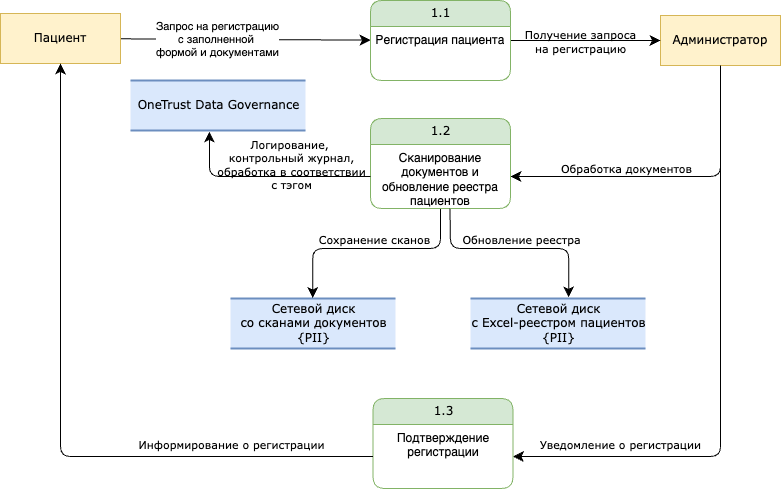

The diagram above was exported from draw.io. Its source (the exported page's mxGraphModel, read from the mxfile embedded in the PNG):
<mxGraphModel dx="940" dy="713" grid="1" gridSize="10" guides="1" tooltips="1" connect="1" arrows="1" fold="1" page="1" pageScale="1" pageWidth="1100" pageHeight="850" background="none" math="0" shadow="0">
  <root>
    <mxCell id="0" />
    <mxCell id="1" parent="0" />
    <mxCell id="1i0ToJkkCLMPCSx6FV87-1" style="edgeStyle=orthogonalEdgeStyle;shape=connector;rounded=1;orthogonalLoop=1;jettySize=auto;html=1;entryX=1;entryY=0.5;entryDx=0;entryDy=0;strokeColor=default;align=center;verticalAlign=middle;fontFamily=Verdana;fontSize=12;fontColor=default;labelBackgroundColor=none;startFill=0;startSize=8;endArrow=classic;endFill=1;endSize=8;" parent="1" source="1i0ToJkkCLMPCSx6FV87-3" target="1i0ToJkkCLMPCSx6FV87-19" edge="1">
      <mxGeometry relative="1" as="geometry" />
    </mxCell>
    <mxCell id="1i0ToJkkCLMPCSx6FV87-2" value="Уведомление о регистрации" style="edgeLabel;html=1;align=center;verticalAlign=middle;resizable=0;points=[];fontFamily=Verdana;fontSize=11;fontColor=default;labelBackgroundColor=none;" parent="1i0ToJkkCLMPCSx6FV87-1" vertex="1" connectable="0">
      <mxGeometry x="0.7705" relative="1" as="geometry">
        <mxPoint x="38" y="-13" as="offset" />
      </mxGeometry>
    </mxCell>
    <mxCell id="1i0ToJkkCLMPCSx6FV87-3" value="Администратор" style="whiteSpace=wrap;html=1;rounded=0;shadow=0;comic=0;labelBackgroundColor=none;strokeWidth=1;fontFamily=Verdana;fontSize=12;align=center;fillColor=#fff2cc;strokeColor=#d6b656;" parent="1" vertex="1">
      <mxGeometry x="720" y="57" width="120" height="50" as="geometry" />
    </mxCell>
    <mxCell id="1i0ToJkkCLMPCSx6FV87-4" style="edgeStyle=none;html=1;labelBackgroundColor=none;startFill=0;startSize=8;endFill=1;endSize=8;fontFamily=Verdana;fontSize=12;" parent="1" source="1i0ToJkkCLMPCSx6FV87-6" target="1i0ToJkkCLMPCSx6FV87-9" edge="1">
      <mxGeometry relative="1" as="geometry" />
    </mxCell>
    <mxCell id="1i0ToJkkCLMPCSx6FV87-5" value="Запрос на регистрацию&lt;div&gt;с заполненной&amp;nbsp;&lt;div&gt;формой и документами&lt;/div&gt;&lt;/div&gt;" style="edgeLabel;html=1;align=center;verticalAlign=middle;resizable=0;points=[];" parent="1i0ToJkkCLMPCSx6FV87-4" vertex="1" connectable="0">
      <mxGeometry x="-0.228" relative="1" as="geometry">
        <mxPoint as="offset" />
      </mxGeometry>
    </mxCell>
    <mxCell id="1i0ToJkkCLMPCSx6FV87-6" value="Пациент" style="whiteSpace=wrap;html=1;rounded=0;shadow=0;comic=0;labelBackgroundColor=none;strokeWidth=1;fontFamily=Verdana;fontSize=12;align=center;fillColor=#fff2cc;strokeColor=#d6b656;" parent="1" vertex="1">
      <mxGeometry x="60" y="55" width="120" height="50" as="geometry" />
    </mxCell>
    <mxCell id="1i0ToJkkCLMPCSx6FV87-7" style="edgeStyle=none;html=1;labelBackgroundColor=none;startFill=0;startSize=8;endFill=1;endSize=8;fontFamily=Verdana;fontSize=12;" parent="1" source="1i0ToJkkCLMPCSx6FV87-9" target="1i0ToJkkCLMPCSx6FV87-3" edge="1">
      <mxGeometry relative="1" as="geometry" />
    </mxCell>
    <mxCell id="1i0ToJkkCLMPCSx6FV87-8" value="Получение запроса&lt;div&gt;на регистрацию&lt;/div&gt;" style="edgeLabel;html=1;align=center;verticalAlign=middle;resizable=0;points=[];fontFamily=Verdana;fontSize=11;fontColor=default;labelBackgroundColor=none;" parent="1i0ToJkkCLMPCSx6FV87-7" vertex="1" connectable="0">
      <mxGeometry x="-0.0762" relative="1" as="geometry">
        <mxPoint as="offset" />
      </mxGeometry>
    </mxCell>
    <mxCell id="1i0ToJkkCLMPCSx6FV87-9" value="1.1" style="swimlane;html=1;fontStyle=0;childLayout=stackLayout;horizontal=1;startSize=26;fillColor=#d5e8d4;horizontalStack=0;resizeParent=1;resizeLast=0;collapsible=1;marginBottom=0;swimlaneFillColor=#ffffff;align=center;rounded=1;shadow=0;comic=0;labelBackgroundColor=none;strokeWidth=1;fontFamily=Verdana;fontSize=12;strokeColor=#82b366;" parent="1" vertex="1">
      <mxGeometry x="430" y="42" width="140" height="80" as="geometry">
        <mxRectangle x="430" y="42" width="60" height="30" as="alternateBounds" />
      </mxGeometry>
    </mxCell>
    <mxCell id="1i0ToJkkCLMPCSx6FV87-10" value="Регистрация пациента" style="text;html=1;strokeColor=none;fillColor=none;spacingLeft=4;spacingRight=4;whiteSpace=wrap;overflow=hidden;rotatable=0;points=[[0,0.5],[1,0.5]];portConstraint=eastwest;align=center;" parent="1i0ToJkkCLMPCSx6FV87-9" vertex="1">
      <mxGeometry y="26" width="140" height="54" as="geometry" />
    </mxCell>
    <mxCell id="1i0ToJkkCLMPCSx6FV87-11" value="Сетевой диск&lt;div&gt;со сканами документов&lt;/div&gt;&lt;div&gt;{PII}&lt;/div&gt;" style="html=1;rounded=0;shadow=0;comic=0;labelBackgroundColor=none;strokeWidth=2;fontFamily=Verdana;fontSize=12;align=center;shape=mxgraph.ios7ui.horLines;fillColor=#dae8fc;strokeColor=#6c8ebf;" parent="1" vertex="1">
      <mxGeometry x="290" y="340" width="165" height="50" as="geometry" />
    </mxCell>
    <mxCell id="1i0ToJkkCLMPCSx6FV87-12" style="edgeStyle=orthogonalEdgeStyle;html=1;labelBackgroundColor=none;startFill=0;startSize=8;endFill=1;endSize=8;fontFamily=Verdana;fontSize=12;exitX=0.5;exitY=1;exitDx=0;exitDy=0;entryX=0.498;entryY=-0.011;entryDx=0;entryDy=0;entryPerimeter=0;" parent="1" source="1i0ToJkkCLMPCSx6FV87-16" target="1i0ToJkkCLMPCSx6FV87-11" edge="1">
      <mxGeometry relative="1" as="geometry">
        <Array as="points">
          <mxPoint x="500" y="290" />
          <mxPoint x="372" y="290" />
        </Array>
        <mxPoint x="510" y="270" as="sourcePoint" />
        <mxPoint x="590" y="300" as="targetPoint" />
      </mxGeometry>
    </mxCell>
    <mxCell id="1i0ToJkkCLMPCSx6FV87-13" value="Сохранение&amp;nbsp;&lt;span style=&quot;background-color: transparent; color: light-dark(rgb(0, 0, 0), rgb(255, 255, 255));&quot;&gt;сканов&lt;/span&gt;" style="edgeLabel;html=1;align=center;verticalAlign=middle;resizable=0;points=[];fontFamily=Verdana;fontSize=11;fontColor=default;labelBackgroundColor=none;" parent="1i0ToJkkCLMPCSx6FV87-12" vertex="1" connectable="0">
      <mxGeometry x="0.0129" y="-3" relative="1" as="geometry">
        <mxPoint x="3" y="-7" as="offset" />
      </mxGeometry>
    </mxCell>
    <mxCell id="1i0ToJkkCLMPCSx6FV87-14" style="edgeStyle=orthogonalEdgeStyle;html=1;labelBackgroundColor=none;startFill=0;startSize=8;endFill=1;endSize=8;fontFamily=Verdana;fontSize=12;exitX=0.5;exitY=1;exitDx=0;exitDy=0;entryX=1;entryY=0.5;entryDx=0;entryDy=0;" parent="1" source="1i0ToJkkCLMPCSx6FV87-3" target="1i0ToJkkCLMPCSx6FV87-17" edge="1">
      <mxGeometry relative="1" as="geometry">
        <Array as="points">
          <mxPoint x="780" y="218" />
        </Array>
        <mxPoint x="600" y="200" as="targetPoint" />
      </mxGeometry>
    </mxCell>
    <mxCell id="1i0ToJkkCLMPCSx6FV87-15" value="Обработка документов&lt;div&gt;&lt;br&gt;&lt;/div&gt;" style="edgeLabel;html=1;align=center;verticalAlign=middle;resizable=0;points=[];fontFamily=Verdana;fontSize=11;fontColor=default;labelBackgroundColor=none;" parent="1i0ToJkkCLMPCSx6FV87-14" vertex="1" connectable="0">
      <mxGeometry x="0.2837" y="-2" relative="1" as="geometry">
        <mxPoint as="offset" />
      </mxGeometry>
    </mxCell>
    <mxCell id="1i0ToJkkCLMPCSx6FV87-16" value="1.2" style="swimlane;html=1;fontStyle=0;childLayout=stackLayout;horizontal=1;startSize=26;fillColor=#d5e8d4;horizontalStack=0;resizeParent=1;resizeLast=0;collapsible=1;marginBottom=0;swimlaneFillColor=#ffffff;align=center;rounded=1;shadow=0;comic=0;labelBackgroundColor=none;strokeWidth=1;fontFamily=Verdana;fontSize=12;strokeColor=#82b366;" parent="1" vertex="1">
      <mxGeometry x="430" y="160" width="140" height="90" as="geometry">
        <mxRectangle x="430" y="42" width="60" height="30" as="alternateBounds" />
      </mxGeometry>
    </mxCell>
    <mxCell id="1i0ToJkkCLMPCSx6FV87-17" value="Сканирование документов и обновление реестра&lt;div&gt;пациентов&lt;/div&gt;" style="text;html=1;strokeColor=none;fillColor=none;spacingLeft=4;spacingRight=4;whiteSpace=wrap;overflow=hidden;rotatable=0;points=[[0,0.5],[1,0.5]];portConstraint=eastwest;align=center;" parent="1i0ToJkkCLMPCSx6FV87-16" vertex="1">
      <mxGeometry y="26" width="140" height="64" as="geometry" />
    </mxCell>
    <mxCell id="1i0ToJkkCLMPCSx6FV87-18" value="1.3" style="swimlane;html=1;fontStyle=0;childLayout=stackLayout;horizontal=1;startSize=26;fillColor=#d5e8d4;horizontalStack=0;resizeParent=1;resizeLast=0;collapsible=1;marginBottom=0;swimlaneFillColor=#ffffff;align=center;rounded=1;shadow=0;comic=0;labelBackgroundColor=none;strokeWidth=1;fontFamily=Verdana;fontSize=12;strokeColor=#82b366;" parent="1" vertex="1">
      <mxGeometry x="432.5" y="440" width="140" height="90" as="geometry">
        <mxRectangle x="430" y="42" width="60" height="30" as="alternateBounds" />
      </mxGeometry>
    </mxCell>
    <mxCell id="1i0ToJkkCLMPCSx6FV87-19" value="Подтверждение регистрации" style="text;html=1;strokeColor=none;fillColor=none;spacingLeft=4;spacingRight=4;whiteSpace=wrap;overflow=hidden;rotatable=0;points=[[0,0.5],[1,0.5]];portConstraint=eastwest;align=center;" parent="1i0ToJkkCLMPCSx6FV87-18" vertex="1">
      <mxGeometry y="26" width="140" height="64" as="geometry" />
    </mxCell>
    <mxCell id="1i0ToJkkCLMPCSx6FV87-20" style="edgeStyle=orthogonalEdgeStyle;shape=connector;rounded=1;orthogonalLoop=1;jettySize=auto;html=1;entryX=0.5;entryY=1;entryDx=0;entryDy=0;strokeColor=default;align=center;verticalAlign=middle;fontFamily=Verdana;fontSize=12;fontColor=default;labelBackgroundColor=none;startFill=0;startSize=8;endArrow=classic;endFill=1;endSize=8;" parent="1" source="1i0ToJkkCLMPCSx6FV87-19" target="1i0ToJkkCLMPCSx6FV87-6" edge="1">
      <mxGeometry relative="1" as="geometry" />
    </mxCell>
    <mxCell id="1i0ToJkkCLMPCSx6FV87-21" value="Информирование о регистрации" style="edgeLabel;html=1;align=center;verticalAlign=middle;resizable=0;points=[];fontFamily=Verdana;fontSize=11;fontColor=default;labelBackgroundColor=none;" parent="1i0ToJkkCLMPCSx6FV87-20" vertex="1" connectable="0">
      <mxGeometry x="-0.3929" y="-4" relative="1" as="geometry">
        <mxPoint x="72" y="-9" as="offset" />
      </mxGeometry>
    </mxCell>
    <mxCell id="1i0ToJkkCLMPCSx6FV87-22" value="Сетевой диск&lt;div&gt;с Excel-реестром пациентов&lt;/div&gt;&lt;div&gt;{PII}&lt;/div&gt;" style="html=1;rounded=0;shadow=0;comic=0;labelBackgroundColor=none;strokeWidth=2;fontFamily=Verdana;fontSize=12;align=center;shape=mxgraph.ios7ui.horLines;fillColor=#dae8fc;strokeColor=#6c8ebf;" parent="1" vertex="1">
      <mxGeometry x="530" y="340" width="175" height="50" as="geometry" />
    </mxCell>
    <mxCell id="1i0ToJkkCLMPCSx6FV87-23" style="edgeStyle=orthogonalEdgeStyle;html=1;labelBackgroundColor=none;startFill=0;startSize=8;endFill=1;endSize=8;fontFamily=Verdana;fontSize=12;exitX=0.568;exitY=1.004;exitDx=0;exitDy=0;entryX=0.561;entryY=-0.022;entryDx=0;entryDy=0;entryPerimeter=0;exitPerimeter=0;" parent="1" source="1i0ToJkkCLMPCSx6FV87-17" target="1i0ToJkkCLMPCSx6FV87-22" edge="1">
      <mxGeometry relative="1" as="geometry">
        <Array as="points">
          <mxPoint x="510" y="252" />
          <mxPoint x="510" y="252" />
          <mxPoint x="510" y="290" />
          <mxPoint x="628" y="290" />
        </Array>
        <mxPoint x="510" y="260" as="sourcePoint" />
        <mxPoint x="382" y="349" as="targetPoint" />
      </mxGeometry>
    </mxCell>
    <mxCell id="1i0ToJkkCLMPCSx6FV87-24" value="&lt;div&gt;&lt;span style=&quot;background-color: transparent; color: light-dark(rgb(0, 0, 0), rgb(255, 255, 255));&quot;&gt;Обновление реестра&lt;/span&gt;&lt;/div&gt;" style="edgeLabel;html=1;align=center;verticalAlign=middle;resizable=0;points=[];fontFamily=Verdana;fontSize=11;fontColor=default;labelBackgroundColor=none;" parent="1i0ToJkkCLMPCSx6FV87-23" vertex="1" connectable="0">
      <mxGeometry x="0.0129" y="-3" relative="1" as="geometry">
        <mxPoint x="5" y="-13" as="offset" />
      </mxGeometry>
    </mxCell>
    <mxCell id="yVFjLSqGQFxVmVNJxzjN-1" value="OneTrust Data Governance" style="html=1;rounded=0;shadow=0;comic=0;labelBackgroundColor=none;strokeWidth=2;fontFamily=Verdana;fontSize=12;align=center;shape=mxgraph.ios7ui.horLines;fillColor=#dae8fc;strokeColor=#6c8ebf;" parent="1" vertex="1">
      <mxGeometry x="190" y="122" width="175" height="50" as="geometry" />
    </mxCell>
    <mxCell id="yVFjLSqGQFxVmVNJxzjN-2" style="edgeStyle=orthogonalEdgeStyle;html=1;labelBackgroundColor=none;startFill=0;startSize=8;endFill=1;endSize=8;fontFamily=Verdana;fontSize=12;exitX=0;exitY=0.5;exitDx=0;exitDy=0;entryX=0.451;entryY=1.02;entryDx=0;entryDy=0;entryPerimeter=0;" parent="1" source="1i0ToJkkCLMPCSx6FV87-17" target="yVFjLSqGQFxVmVNJxzjN-1" edge="1">
      <mxGeometry relative="1" as="geometry">
        <Array as="points">
          <mxPoint x="269" y="218" />
        </Array>
        <mxPoint x="420" y="218" as="sourcePoint" />
        <mxPoint x="355" y="348" as="targetPoint" />
      </mxGeometry>
    </mxCell>
    <mxCell id="yVFjLSqGQFxVmVNJxzjN-3" value="Логирование,&amp;nbsp;&lt;div&gt;контрольный журнал,&lt;/div&gt;&lt;div&gt;обработка в соответствии&lt;/div&gt;&lt;div&gt;с тэгом&lt;/div&gt;" style="edgeLabel;html=1;align=center;verticalAlign=middle;resizable=0;points=[];fontFamily=Verdana;fontSize=11;fontColor=default;labelBackgroundColor=none;" parent="yVFjLSqGQFxVmVNJxzjN-2" vertex="1" connectable="0">
      <mxGeometry x="0.0129" y="-3" relative="1" as="geometry">
        <mxPoint x="24" y="-10" as="offset" />
      </mxGeometry>
    </mxCell>
  </root>
</mxGraphModel>